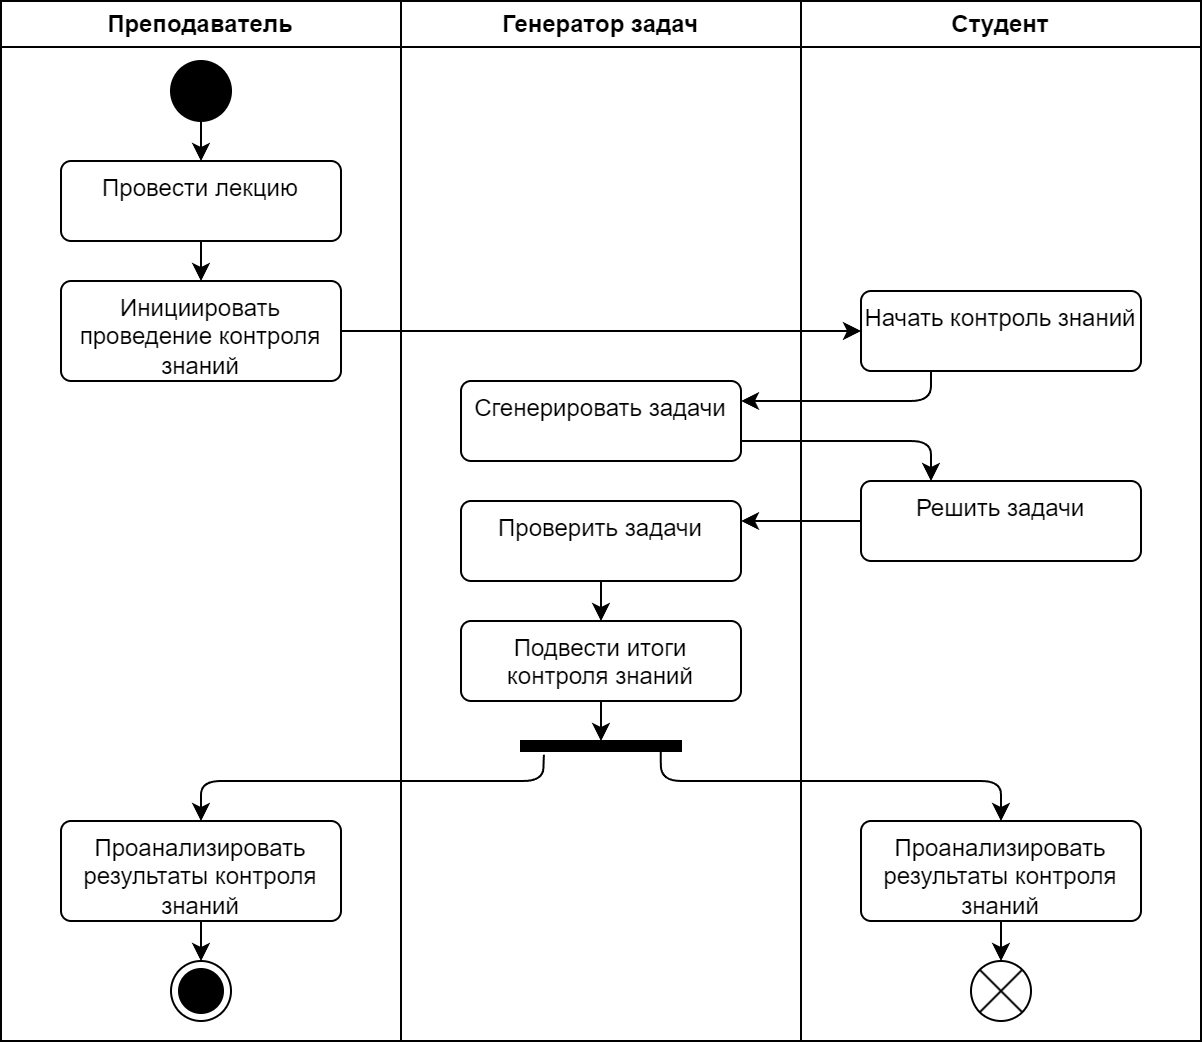

The diagram above was exported from draw.io. Its source (the exported page's mxGraphModel, read from the mxfile embedded in the PNG):
<mxGraphModel dx="1221" dy="823" grid="1" gridSize="10" guides="1" tooltips="1" connect="1" arrows="1" fold="1" page="1" pageScale="1" pageWidth="827" pageHeight="1169" math="0" shadow="0">
  <root>
    <mxCell id="0" />
    <mxCell id="1" parent="0" />
    <mxCell id="NyhvNuXr-Zma02oPDE7B-1" value="Преподаватель" style="swimlane;whiteSpace=wrap;html=1;" vertex="1" parent="1">
      <mxGeometry x="80" y="50" width="200" height="520" as="geometry" />
    </mxCell>
    <mxCell id="NyhvNuXr-Zma02oPDE7B-4" value="" style="ellipse;fillColor=strokeColor;html=1;" vertex="1" parent="NyhvNuXr-Zma02oPDE7B-1">
      <mxGeometry x="85" y="30" width="30" height="30" as="geometry" />
    </mxCell>
    <mxCell id="NyhvNuXr-Zma02oPDE7B-6" value="Провести лекцию" style="html=1;align=center;verticalAlign=top;rounded=1;absoluteArcSize=1;arcSize=10;dashed=0;whiteSpace=wrap;" vertex="1" parent="NyhvNuXr-Zma02oPDE7B-1">
      <mxGeometry x="30" y="80" width="140" height="40" as="geometry" />
    </mxCell>
    <mxCell id="NyhvNuXr-Zma02oPDE7B-8" value="" style="endArrow=classic;html=1;rounded=0;exitX=0.5;exitY=1;exitDx=0;exitDy=0;entryX=0.5;entryY=0;entryDx=0;entryDy=0;" edge="1" parent="NyhvNuXr-Zma02oPDE7B-1" source="NyhvNuXr-Zma02oPDE7B-4" target="NyhvNuXr-Zma02oPDE7B-6">
      <mxGeometry width="50" height="50" relative="1" as="geometry">
        <mxPoint x="210" y="230" as="sourcePoint" />
        <mxPoint x="260" y="180" as="targetPoint" />
      </mxGeometry>
    </mxCell>
    <mxCell id="NyhvNuXr-Zma02oPDE7B-7" value="Инициировать проведение контроля знаний" style="html=1;align=center;verticalAlign=top;rounded=1;absoluteArcSize=1;arcSize=10;dashed=0;whiteSpace=wrap;" vertex="1" parent="NyhvNuXr-Zma02oPDE7B-1">
      <mxGeometry x="30" y="140" width="140" height="50" as="geometry" />
    </mxCell>
    <mxCell id="NyhvNuXr-Zma02oPDE7B-9" value="" style="endArrow=classic;html=1;rounded=0;exitX=0.5;exitY=1;exitDx=0;exitDy=0;entryX=0.5;entryY=0;entryDx=0;entryDy=0;" edge="1" parent="NyhvNuXr-Zma02oPDE7B-1" source="NyhvNuXr-Zma02oPDE7B-6" target="NyhvNuXr-Zma02oPDE7B-7">
      <mxGeometry width="50" height="50" relative="1" as="geometry">
        <mxPoint x="110" y="70" as="sourcePoint" />
        <mxPoint x="110" y="90" as="targetPoint" />
      </mxGeometry>
    </mxCell>
    <mxCell id="NyhvNuXr-Zma02oPDE7B-23" value="Проанализировать результаты контроля знаний" style="html=1;align=center;verticalAlign=top;rounded=1;absoluteArcSize=1;arcSize=10;dashed=0;whiteSpace=wrap;" vertex="1" parent="NyhvNuXr-Zma02oPDE7B-1">
      <mxGeometry x="30" y="410" width="140" height="50" as="geometry" />
    </mxCell>
    <mxCell id="NyhvNuXr-Zma02oPDE7B-27" value="" style="ellipse;html=1;shape=endState;fillColor=strokeColor;" vertex="1" parent="NyhvNuXr-Zma02oPDE7B-1">
      <mxGeometry x="85" y="480" width="30" height="30" as="geometry" />
    </mxCell>
    <mxCell id="NyhvNuXr-Zma02oPDE7B-28" value="" style="endArrow=classic;html=1;rounded=0;exitX=0.5;exitY=1;exitDx=0;exitDy=0;entryX=0.5;entryY=0;entryDx=0;entryDy=0;" edge="1" parent="NyhvNuXr-Zma02oPDE7B-1" source="NyhvNuXr-Zma02oPDE7B-23" target="NyhvNuXr-Zma02oPDE7B-27">
      <mxGeometry width="50" height="50" relative="1" as="geometry">
        <mxPoint x="110" y="130" as="sourcePoint" />
        <mxPoint x="110" y="150" as="targetPoint" />
      </mxGeometry>
    </mxCell>
    <mxCell id="NyhvNuXr-Zma02oPDE7B-2" value="Генератор задач" style="swimlane;whiteSpace=wrap;html=1;" vertex="1" parent="1">
      <mxGeometry x="280" y="50" width="200" height="520" as="geometry" />
    </mxCell>
    <mxCell id="NyhvNuXr-Zma02oPDE7B-12" value="Сгенерировать задачи" style="html=1;align=center;verticalAlign=top;rounded=1;absoluteArcSize=1;arcSize=10;dashed=0;whiteSpace=wrap;" vertex="1" parent="NyhvNuXr-Zma02oPDE7B-2">
      <mxGeometry x="30" y="190" width="140" height="40" as="geometry" />
    </mxCell>
    <mxCell id="NyhvNuXr-Zma02oPDE7B-16" value="Проверить задачи" style="html=1;align=center;verticalAlign=top;rounded=1;absoluteArcSize=1;arcSize=10;dashed=0;whiteSpace=wrap;" vertex="1" parent="NyhvNuXr-Zma02oPDE7B-2">
      <mxGeometry x="30" y="250" width="140" height="40" as="geometry" />
    </mxCell>
    <mxCell id="NyhvNuXr-Zma02oPDE7B-18" value="Подвести итоги контроля знаний" style="html=1;align=center;verticalAlign=top;rounded=1;absoluteArcSize=1;arcSize=10;dashed=0;whiteSpace=wrap;" vertex="1" parent="NyhvNuXr-Zma02oPDE7B-2">
      <mxGeometry x="30" y="310" width="140" height="40" as="geometry" />
    </mxCell>
    <mxCell id="NyhvNuXr-Zma02oPDE7B-19" value="" style="endArrow=classic;html=1;rounded=0;exitX=0.5;exitY=1;exitDx=0;exitDy=0;entryX=0.5;entryY=0;entryDx=0;entryDy=0;" edge="1" parent="NyhvNuXr-Zma02oPDE7B-2" source="NyhvNuXr-Zma02oPDE7B-16" target="NyhvNuXr-Zma02oPDE7B-18">
      <mxGeometry width="50" height="50" relative="1" as="geometry">
        <mxPoint x="-90" y="130" as="sourcePoint" />
        <mxPoint x="-90" y="150" as="targetPoint" />
      </mxGeometry>
    </mxCell>
    <mxCell id="NyhvNuXr-Zma02oPDE7B-21" value="" style="html=1;points=[];perimeter=orthogonalPerimeter;fillColor=strokeColor;direction=south;" vertex="1" parent="NyhvNuXr-Zma02oPDE7B-2">
      <mxGeometry x="60" y="370" width="80" height="5" as="geometry" />
    </mxCell>
    <mxCell id="NyhvNuXr-Zma02oPDE7B-22" value="" style="endArrow=classic;html=1;rounded=0;exitX=0.5;exitY=1;exitDx=0;exitDy=0;" edge="1" parent="NyhvNuXr-Zma02oPDE7B-2" source="NyhvNuXr-Zma02oPDE7B-18">
      <mxGeometry width="50" height="50" relative="1" as="geometry">
        <mxPoint x="110" y="300" as="sourcePoint" />
        <mxPoint x="100" y="370" as="targetPoint" />
      </mxGeometry>
    </mxCell>
    <mxCell id="NyhvNuXr-Zma02oPDE7B-3" value="Студент" style="swimlane;whiteSpace=wrap;html=1;" vertex="1" parent="1">
      <mxGeometry x="480" y="50" width="200" height="520" as="geometry" />
    </mxCell>
    <mxCell id="NyhvNuXr-Zma02oPDE7B-10" value="Начать контроль знаний" style="html=1;align=center;verticalAlign=top;rounded=1;absoluteArcSize=1;arcSize=10;dashed=0;whiteSpace=wrap;" vertex="1" parent="NyhvNuXr-Zma02oPDE7B-3">
      <mxGeometry x="30" y="145" width="140" height="40" as="geometry" />
    </mxCell>
    <mxCell id="NyhvNuXr-Zma02oPDE7B-14" value="Решить задачи" style="html=1;align=center;verticalAlign=top;rounded=1;absoluteArcSize=1;arcSize=10;dashed=0;whiteSpace=wrap;" vertex="1" parent="NyhvNuXr-Zma02oPDE7B-3">
      <mxGeometry x="30" y="240" width="140" height="40" as="geometry" />
    </mxCell>
    <mxCell id="NyhvNuXr-Zma02oPDE7B-25" value="Проанализировать результаты контроля знаний" style="html=1;align=center;verticalAlign=top;rounded=1;absoluteArcSize=1;arcSize=10;dashed=0;whiteSpace=wrap;" vertex="1" parent="NyhvNuXr-Zma02oPDE7B-3">
      <mxGeometry x="30" y="410" width="140" height="50" as="geometry" />
    </mxCell>
    <mxCell id="NyhvNuXr-Zma02oPDE7B-29" value="" style="shape=sumEllipse;perimeter=ellipsePerimeter;html=1;backgroundOutline=1;" vertex="1" parent="NyhvNuXr-Zma02oPDE7B-3">
      <mxGeometry x="85" y="480" width="30" height="30" as="geometry" />
    </mxCell>
    <mxCell id="NyhvNuXr-Zma02oPDE7B-30" value="" style="endArrow=classic;html=1;rounded=0;exitX=0.5;exitY=1;exitDx=0;exitDy=0;entryX=0.5;entryY=0;entryDx=0;entryDy=0;" edge="1" parent="NyhvNuXr-Zma02oPDE7B-3" source="NyhvNuXr-Zma02oPDE7B-25" target="NyhvNuXr-Zma02oPDE7B-29">
      <mxGeometry width="50" height="50" relative="1" as="geometry">
        <mxPoint x="-290" y="470" as="sourcePoint" />
        <mxPoint x="-290" y="490" as="targetPoint" />
      </mxGeometry>
    </mxCell>
    <mxCell id="NyhvNuXr-Zma02oPDE7B-11" value="" style="endArrow=classic;html=1;rounded=0;exitX=1;exitY=0.5;exitDx=0;exitDy=0;entryX=0;entryY=0.5;entryDx=0;entryDy=0;" edge="1" parent="1" source="NyhvNuXr-Zma02oPDE7B-7" target="NyhvNuXr-Zma02oPDE7B-10">
      <mxGeometry width="50" height="50" relative="1" as="geometry">
        <mxPoint x="190" y="180" as="sourcePoint" />
        <mxPoint x="190" y="200" as="targetPoint" />
      </mxGeometry>
    </mxCell>
    <mxCell id="NyhvNuXr-Zma02oPDE7B-13" value="" style="endArrow=classic;html=1;rounded=1;exitX=0.25;exitY=1;exitDx=0;exitDy=0;entryX=1;entryY=0.25;entryDx=0;entryDy=0;curved=0;" edge="1" parent="1" source="NyhvNuXr-Zma02oPDE7B-10" target="NyhvNuXr-Zma02oPDE7B-12">
      <mxGeometry width="50" height="50" relative="1" as="geometry">
        <mxPoint x="260" y="225" as="sourcePoint" />
        <mxPoint x="520" y="225" as="targetPoint" />
        <Array as="points">
          <mxPoint x="545" y="250" />
        </Array>
      </mxGeometry>
    </mxCell>
    <mxCell id="NyhvNuXr-Zma02oPDE7B-15" value="" style="endArrow=classic;html=1;rounded=1;exitX=1;exitY=0.75;exitDx=0;exitDy=0;entryX=0.25;entryY=0;entryDx=0;entryDy=0;curved=0;" edge="1" parent="1" source="NyhvNuXr-Zma02oPDE7B-12" target="NyhvNuXr-Zma02oPDE7B-14">
      <mxGeometry width="50" height="50" relative="1" as="geometry">
        <mxPoint x="555" y="245" as="sourcePoint" />
        <mxPoint x="460" y="260" as="targetPoint" />
        <Array as="points">
          <mxPoint x="545" y="270" />
        </Array>
      </mxGeometry>
    </mxCell>
    <mxCell id="NyhvNuXr-Zma02oPDE7B-17" value="" style="endArrow=classic;html=1;rounded=0;exitX=0;exitY=0.5;exitDx=0;exitDy=0;entryX=1;entryY=0.25;entryDx=0;entryDy=0;" edge="1" parent="1" source="NyhvNuXr-Zma02oPDE7B-14" target="NyhvNuXr-Zma02oPDE7B-16">
      <mxGeometry width="50" height="50" relative="1" as="geometry">
        <mxPoint x="260" y="225" as="sourcePoint" />
        <mxPoint x="520" y="225" as="targetPoint" />
      </mxGeometry>
    </mxCell>
    <mxCell id="NyhvNuXr-Zma02oPDE7B-24" value="" style="endArrow=classic;html=1;rounded=1;exitX=1.373;exitY=0.857;exitDx=0;exitDy=0;entryX=0.5;entryY=0;entryDx=0;entryDy=0;exitPerimeter=0;curved=0;" edge="1" parent="1" source="NyhvNuXr-Zma02oPDE7B-21" target="NyhvNuXr-Zma02oPDE7B-23">
      <mxGeometry width="50" height="50" relative="1" as="geometry">
        <mxPoint x="390" y="410" as="sourcePoint" />
        <mxPoint x="390" y="430" as="targetPoint" />
        <Array as="points">
          <mxPoint x="351" y="440" />
          <mxPoint x="180" y="440" />
        </Array>
      </mxGeometry>
    </mxCell>
    <mxCell id="NyhvNuXr-Zma02oPDE7B-26" value="" style="endArrow=classic;html=1;rounded=1;exitX=0.893;exitY=0.127;exitDx=0;exitDy=0;entryX=0.5;entryY=0;entryDx=0;entryDy=0;exitPerimeter=0;curved=0;" edge="1" parent="1" source="NyhvNuXr-Zma02oPDE7B-21" target="NyhvNuXr-Zma02oPDE7B-25">
      <mxGeometry width="50" height="50" relative="1" as="geometry">
        <mxPoint x="361" y="437" as="sourcePoint" />
        <mxPoint x="190" y="470" as="targetPoint" />
        <Array as="points">
          <mxPoint x="410" y="440" />
          <mxPoint x="580" y="440" />
        </Array>
      </mxGeometry>
    </mxCell>
  </root>
</mxGraphModel>